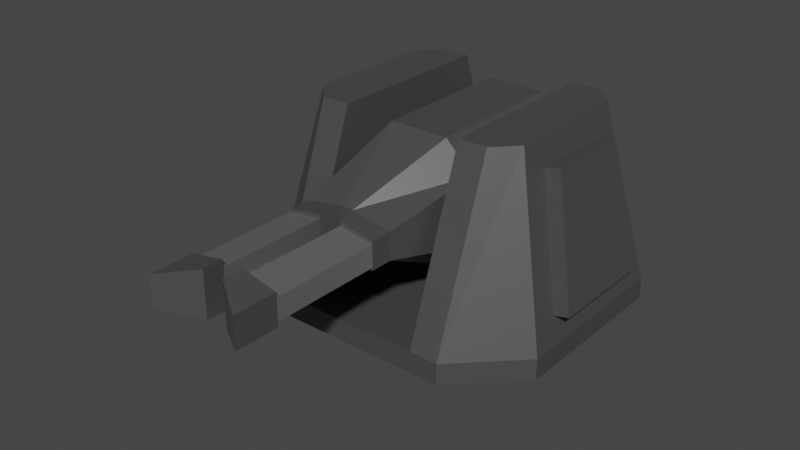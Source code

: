 # Source: Railgun.blend  (saved by Blender 3.4.6; exported with 4.5.12 LTS)
import bpy
from mathutils import Matrix  # noqa: F401  (used for matrix-valued properties, if any)

bpy.ops.wm.read_factory_settings(use_empty=True)
scene = bpy.context.scene
scene.name = 'Scene'

# ---- collections
col_defender_005 = bpy.data.collections.new('Defender.005'); scene.collection.children.link(col_defender_005)
col_turret_005 = bpy.data.collections.new('Turret.005'); col_defender_005.children.link(col_turret_005)
col_barrels_005 = bpy.data.collections.new('Barrels.005'); col_defender_005.children.link(col_barrels_005)

# ---- materials (node trees are filled in below, after node groups)
mat_material_001 = bpy.data.materials.new('Material.001')
mat_material_001.use_transparent_shadow = False
mat_material_002 = bpy.data.materials.new('Material.002')
mat_material_002.use_transparent_shadow = False

# ---- material node trees
mat_material_001.use_nodes = True; mat_material_001.node_tree.nodes.clear()
_N = mat_material_001.node_tree.nodes; _L = mat_material_001.node_tree.links
n0 = _N.new('ShaderNodeBsdfPrincipled'); n0.name = 'Principled BSDF'; n0.location = (10, 300)
n0.distribution = 'GGX'
n0.subsurface_method = 'RANDOM_WALK_SKIN'
n0.inputs[0].default_value = (0.1424, 0.1424, 0.1424, 1.0)
n0.inputs[1].default_value = 0.6373
n0.inputs[3].default_value = 1.45
n0.inputs[27].default_value = (0.0, 0.0, 0.0, 1.0)
n0.inputs[28].default_value = 1.0
n1 = _N.new('ShaderNodeOutputMaterial'); n1.name = 'Material Output'; n1.location = (300, 300)
_L.new(n0.outputs[0], n1.inputs[0])
n1.is_active_output = True
mat_material_002.use_nodes = True; mat_material_002.node_tree.nodes.clear()
_N = mat_material_002.node_tree.nodes; _L = mat_material_002.node_tree.links
n0 = _N.new('ShaderNodeBsdfPrincipled'); n0.name = 'Principled BSDF'; n0.location = (10, 300)
n0.distribution = 'GGX'
n0.subsurface_method = 'RANDOM_WALK_SKIN'
n0.inputs[0].default_value = (0.448, 0.448, 0.448, 1.0)
n0.inputs[1].default_value = 0.8083
n0.inputs[2].default_value = 0.3135
n0.inputs[3].default_value = 1.45
n0.inputs[14].default_value = (0.9836, 0.9836, 0.9836, 1.0)
n0.inputs[27].default_value = (0.0, 0.0, 0.0, 1.0)
n0.inputs[28].default_value = 1.0
n1 = _N.new('ShaderNodeOutputMaterial'); n1.name = 'Material Output'; n1.location = (300, 300)
_L.new(n0.outputs[0], n1.inputs[0])
n1.is_active_output = True

# ---- world
world_world = bpy.data.worlds.new('World'); scene.world = world_world
world_world.use_nodes = True; world_world.node_tree.nodes.clear()
_N = world_world.node_tree.nodes; _L = world_world.node_tree.links
n0 = _N.new('ShaderNodeOutputWorld'); n0.name = 'World Output'; n0.location = (300, 300)
n1 = _N.new('ShaderNodeBackground'); n1.name = 'Background'; n1.location = (10, 300)
n1.inputs[0].default_value = (0.05088, 0.05088, 0.05088, 1.0)
_L.new(n1.outputs[0], n0.inputs[0])
n0.is_active_output = True
world_world.color = (0.05088, 0.05088, 0.05088)
world_world.use_sun_shadow = False
world_world.sun_shadow_jitter_overblur = 0.0

# ---- meshes
me_cube_001 = bpy.data.meshes.new('Cube.001')
me_cube_001.from_pydata([(1.093, -0.1914, -1.268), (1.093, 1.609, -1.268), (0.0, 1.609, -1.268), (0.0, -0.1914, -1.268), (1.093, -0.1914, -1.042), (0.0, -0.1914, -1.042), (1.093, 1.026, -0.6764), (1.093, 0.6414, -0.6764), (1.257e-08, 0.6414, -0.6764), (1.257e-08, 1.026, -0.6764)], [], [(2, 1, 0, 3), (0, 4, 5, 3), (4, 7, 8, 5), (1, 6, 7, 4, 0), (8, 7, 6, 9), (2, 9, 6, 1)])
_uv = me_cube_001.uv_layers.new(name='UVMap')
_uv.uv.foreach_set('vector', [0.25, 0.5, 0.375, 0.5, 0.375, 0.75, 0.25, 0.75, 0.375, 0.75, 0.5139, 0.75, 0.5139, 0.875, 0.375, 0.875, 0.5139, 0.75, 0.5139, 0.5263, 0.5139, 0.4276, 0.5139, 0.875, 0.375, 0.5, 0.4936, 0.5, 0.5139, 0.5263, 0.5139, 0.75, 0.375, 0.75, 0.5139, 0.4276, 0.5139, 0.5263, 0.4936, 0.5, 0.4936, 0.375, 0.375, 0.375, 0.4936, 0.375, 0.4936, 0.5, 0.375, 0.5])
me_cube_001.materials.append(mat_material_001)
me_cube_001.update()
me_cube_002 = bpy.data.meshes.new('Cube.002')
me_cube_002.from_pydata([(0.0, 1.0, -0.07533), (0.0, 1.0, 0.07314), (0.0, -1.0, -0.07533), (0.0, -1.0, 0.07314), (0.4059, 1.0, 0.07314), (0.4058, -1.0, -0.07533), (0.4058, 1.0, -0.07533), (0.4059, -1.0, 0.07314), (1.0, -0.5964, -0.07533), (0.5964, -1.0, -0.07533), (0.5964, -1.0, 0.07314), (0.5964, 1.0, -0.07533), (1.0, 0.5964, -0.07533), (0.5964, 1.0, 0.07314), (0.4059, 0.5875, 1.294), (0.4059, -0.5875, 1.294), (0.5964, 0.5875, 1.294), (0.5964, -0.5875, 1.294), (0.9609, 0.3877, 0.2532), (0.9609, -0.3877, 0.2532), (0.7737, 0.2774, 1.114), (0.7737, -0.2774, 1.114), (1.0, 0.5964, 0.07314), (1.0, -0.5964, 0.07314), (0.7346, 0.44, 1.294), (0.7346, -0.44, 1.294), (1.063, 0.3877, 0.2772), (1.063, -0.3877, 0.2772), (0.8756, 0.2774, 1.138), (0.8756, -0.2774, 1.138)], [], [(9, 10, 7, 5), (12, 22, 23, 8), (4, 1, 3, 7), (5, 7, 3, 2), (4, 7, 15, 14), (6, 4, 13, 11), (0, 6, 5, 2), (0, 1, 4, 6), (22, 12, 11, 13), (10, 9, 8, 23), (6, 11, 12, 8, 9, 5), (24, 16, 14, 15, 17, 25), (10, 23, 25, 17), (13, 4, 14, 16), (22, 13, 16, 24), (7, 10, 17, 15), (21, 19, 27, 29), (18, 19, 23, 22), (21, 20, 24, 25), (19, 21, 25, 23), (20, 18, 22, 24), (27, 26, 28, 29), (19, 18, 26, 27), (18, 20, 28, 26), (20, 21, 29, 28)])
_uv = me_cube_002.uv_layers.new(name='UVMap')
_uv.uv.foreach_set('vector', [0.375, 0.8004, 0.625, 0.8004, 0.625, 0.8149, 0.375, 0.8149, 0.375, 0.5504, 0.625, 0.5504, 0.625, 0.6996, 0.375, 0.6996, 0.6899, 0.5, 0.75, 0.5, 0.75, 0.75, 0.6899, 0.75, 0.375, 0.8149, 0.625, 0.8149, 0.625, 0.875, 0.375, 0.875, 0.6899, 0.5, 0.6899, 0.75, 0.6899, 0.75, 0.6899, 0.5, 0.375, 0.4351, 0.625, 0.4351, 0.625, 0.4496, 0.375, 0.4496, 0.25, 0.5, 0.3101, 0.5, 0.3101, 0.75, 0.25, 0.75, 0.375, 0.375, 0.625, 0.375, 0.625, 0.4351, 0.375, 0.4351, 0.625, 0.5504, 0.375, 0.5504, 0.375, 0.4496, 0.625, 0.4496, 0.625, 0.8004, 0.375, 0.8004, 0.375, 0.6996, 0.625, 0.6996, 0.3101, 0.5, 0.3246, 0.5, 0.375, 0.5504, 0.375, 0.6996, 0.3246, 0.75, 0.3101, 0.75, 0.625, 0.5504, 0.6754, 0.5, 0.6899, 0.5, 0.6899, 0.75, 0.6754, 0.75, 0.625, 0.6996, 0.625, 0.8004, 0.625, 0.6996, 0.625, 0.6996, 0.625, 0.8004, 0.625, 0.4496, 0.625, 0.4351, 0.625, 0.4351, 0.625, 0.4496, 0.625, 0.5504, 0.625, 0.4496, 0.625, 0.4496, 0.625, 0.5504, 0.625, 0.8149, 0.625, 0.8004, 0.625, 0.8004, 0.625, 0.8149, 0.625, 0.6703, 0.625, 0.675, 0.625, 0.675, 0.625, 0.6703, 0.625, 0.575, 0.625, 0.675, 0.625, 0.6996, 0.625, 0.5504, 0.625, 0.6703, 0.625, 0.5797, 0.625, 0.5504, 0.625, 0.6996, 0.625, 0.675, 0.625, 0.6703, 0.625, 0.6996, 0.625, 0.6996, 0.625, 0.5797, 0.625, 0.575, 0.625, 0.5504, 0.625, 0.5504, 0.625, 0.675, 0.625, 0.575, 0.625, 0.5797, 0.625, 0.6703, 0.625, 0.675, 0.625, 0.575, 0.625, 0.575, 0.625, 0.675, 0.625, 0.575, 0.625, 0.5797, 0.625, 0.5797, 0.625, 0.575, 0.625, 0.5797, 0.625, 0.6703, 0.625, 0.6703, 0.625, 0.5797])
me_cube_002.materials.append(mat_material_001)
me_cube_002.update()
me_cube_004 = bpy.data.meshes.new('Cube.004')
me_cube_004.from_pydata([(-1.053, -0.5836, -0.5492), (-0.5492, -0.5836, -1.0), (-0.5492, -0.5836, 1.0), (-1.053, -0.5836, 0.5492), (-0.5492, 0.06301, -1.0), (-1.053, 0.06301, -0.5492), (-1.053, 0.06301, 0.5492), (-0.5492, 0.06301, 1.0), (0.5492, -0.5836, -1.0), (1.053, -0.5836, -0.5492), (1.053, -0.5836, 0.5492), (0.5492, -0.5836, 1.0), (1.053, 0.06301, -0.5492), (0.5492, 0.06301, -1.0), (0.5492, 0.06301, 1.0), (1.053, 0.06301, 0.5492), (-1.053, 0.6564, 0.1722), (-0.5492, 0.6564, -0.2786), (-0.5492, 0.6564, 1.0), (-1.053, 0.6564, 0.5492), (0.5492, 0.6564, -0.2786), (1.053, 0.6564, 0.1722), (1.053, 0.6564, 0.5492), (0.5492, 0.6564, 1.0)], [], [(8, 9, 10, 11, 2, 3, 0, 1), (12, 15, 10, 9), (14, 7, 2, 11), (0, 3, 6, 5), (15, 12, 21, 22), (4, 1, 0, 5), (2, 7, 6, 3), (8, 13, 12, 9), (14, 11, 10, 15), (4, 13, 8, 1), (17, 16, 19, 18, 23, 22, 21, 20), (14, 15, 22, 23), (12, 13, 20, 21), (5, 6, 19, 16), (6, 7, 18, 19), (7, 14, 23, 18), (4, 5, 16, 17), (13, 4, 17, 20)])
_uv = me_cube_004.uv_layers.new(name='UVMap')
_uv.uv.foreach_set('vector', [0.375, 0.8063, 0.4313, 0.75, 0.5687, 0.75, 0.625, 0.8063, 0.625, 0.9437, 0.5687, 1.0, 0.4313, 1.0, 0.375, 0.9437, 0.4313, 0.5, 0.5687, 0.5, 0.5687, 0.75, 0.4313, 0.75, 0.6813, 0.5, 0.8187, 0.5, 0.8187, 0.75, 0.6813, 0.75, 0.4313, 0.0, 0.5687, 0.0, 0.5687, 0.25, 0.4313, 0.25, 0.5687, 0.5, 0.4313, 0.5, 0.4313, 0.5, 0.5687, 0.5, 0.1813, 0.5, 0.1813, 0.75, 0.125, 0.75, 0.125, 0.5, 0.625, 0.0, 0.625, 0.25, 0.5687, 0.25, 0.5687, 0.0, 0.3187, 0.75, 0.3187, 0.5, 0.4313, 0.5, 0.4313, 0.75, 0.6813, 0.5, 0.6813, 0.75, 0.5687, 0.75, 0.5687, 0.5, 0.1813, 0.5, 0.3187, 0.5, 0.3187, 0.75, 0.1813, 0.75, 0.375, 0.3063, 0.4313, 0.25, 0.5687, 0.25, 0.625, 0.3063, 0.625, 0.4437, 0.5687, 0.5, 0.4313, 0.5, 0.375, 0.4437, 0.6813, 0.5, 0.5687, 0.5, 0.5687, 0.5, 0.6813, 0.5, 0.4313, 0.5, 0.3187, 0.5, 0.3187, 0.5, 0.4313, 0.5, 0.4313, 0.25, 0.5687, 0.25, 0.5687, 0.25, 0.4313, 0.25, 0.5687, 0.25, 0.625, 0.25, 0.625, 0.25, 0.5687, 0.25, 0.8187, 0.5, 0.6813, 0.5, 0.6813, 0.5, 0.8187, 0.5, 0.1813, 0.5, 0.125, 0.5, 0.125, 0.5, 0.1813, 0.5, 0.3187, 0.5, 0.1813, 0.5, 0.1813, 0.5, 0.3187, 0.5])
me_cube_004.materials.append(mat_material_001)
me_cube_004.update()
me_cylinder_003 = bpy.data.meshes.new('Cylinder.003')
me_cylinder_003.from_pydata([(0.0, 1.0, -1.0), (0.0, 1.0, 1.0), (0.866, 0.5, -1.0), (0.866, 0.5, 1.0), (0.866, -0.5, -1.0), (0.866, -0.5, 1.0), (0.0, -1.0, -1.0), (0.0, -1.0, 1.0), (-0.866, -0.5, -1.0), (-0.866, -0.5, 1.0), (-0.866, 0.5, -1.0), (-0.866, 0.5, 1.0)], [], [(0, 1, 3, 2), (2, 3, 5, 4), (4, 5, 7, 6), (6, 7, 9, 8), (3, 1, 11, 9, 7, 5), (8, 9, 11, 10), (10, 11, 1, 0), (0, 2, 4, 6, 8, 10)])
_uv = me_cylinder_003.uv_layers.new(name='UVMap')
_uv.uv.foreach_set('vector', [1.0, 0.5, 1.0, 1.0, 0.8333, 1.0, 0.8333, 0.5, 0.8333, 0.5, 0.8333, 1.0, 0.6667, 1.0, 0.6667, 0.5, 0.6667, 0.5, 0.6667, 1.0, 0.5, 1.0, 0.5, 0.5, 0.5, 0.5, 0.5, 1.0, 0.3333, 1.0, 0.3333, 0.5, 0.4578, 0.37, 0.25, 0.49, 0.04215, 0.37, 0.04215, 0.13, 0.25, 0.01, 0.4578, 0.13, 0.3333, 0.5, 0.3333, 1.0, 0.1667, 1.0, 0.1667, 0.5, 0.1667, 0.5, 0.1667, 1.0, -8.941e-08, 1.0, -8.941e-08, 0.5, 0.75, 0.49, 0.9578, 0.37, 0.9578, 0.13, 0.75, 0.01, 0.5422, 0.13, 0.5422, 0.37])
me_cylinder_003.materials.append(mat_material_002)
me_cylinder_003.update()
me_cube_005 = bpy.data.meshes.new('Cube.005')
me_cube_005.from_pydata([(-1.0, -1.0, -1.0), (-1.0, -1.0, 1.0), (-1.0, 1.0, -1.0), (-1.0, 1.0, 1.0), (1.0, -1.0, -1.0), (1.0, -1.0, 1.0), (1.0, 1.0, -1.0), (1.0, 1.0, 1.0)], [], [(0, 1, 3, 2), (2, 3, 7, 6), (6, 7, 5, 4), (4, 5, 1, 0), (2, 6, 4, 0), (7, 3, 1, 5)])
_uv = me_cube_005.uv_layers.new(name='UVMap')
_uv.uv.foreach_set('vector', [0.375, 0.0, 0.625, 0.0, 0.625, 0.25, 0.375, 0.25, 0.375, 0.25, 0.625, 0.25, 0.625, 0.5, 0.375, 0.5, 0.375, 0.5, 0.625, 0.5, 0.625, 0.75, 0.375, 0.75, 0.375, 0.75, 0.625, 0.75, 0.625, 1.0, 0.375, 1.0, 0.125, 0.5, 0.375, 0.5, 0.375, 0.75, 0.125, 0.75, 0.625, 0.5, 0.875, 0.5, 0.875, 0.75, 0.625, 0.75])
me_cube_005.materials.append(mat_material_002)
me_cube_005.update()
me_cube_006 = bpy.data.meshes.new('Cube.006')
me_cube_006.from_pydata([(-1.0, -1.0, -1.0), (-1.0, -1.0, 1.0), (-1.0, 1.0, -1.0), (-1.0, 1.0, 1.0), (1.0, -1.0, -1.0), (1.0, -1.0, 1.0), (1.0, 1.0, -1.0), (1.0, 1.0, 1.0)], [], [(0, 1, 3, 2), (2, 3, 7, 6), (6, 7, 5, 4), (4, 5, 1, 0), (2, 6, 4, 0), (7, 3, 1, 5)])
_uv = me_cube_006.uv_layers.new(name='UVMap')
_uv.uv.foreach_set('vector', [0.375, 0.0, 0.625, 0.0, 0.625, 0.25, 0.375, 0.25, 0.375, 0.25, 0.625, 0.25, 0.625, 0.5, 0.375, 0.5, 0.375, 0.5, 0.625, 0.5, 0.625, 0.75, 0.375, 0.75, 0.375, 0.75, 0.625, 0.75, 0.625, 1.0, 0.375, 1.0, 0.125, 0.5, 0.375, 0.5, 0.375, 0.75, 0.125, 0.75, 0.625, 0.5, 0.875, 0.5, 0.875, 0.75, 0.625, 0.75])
me_cube_006.materials.append(mat_material_002)
me_cube_006.update()
me_cylinder_009 = bpy.data.meshes.new('Cylinder.009')
me_cylinder_009.from_pydata([(0.0, 1.0, -1.0), (0.0, 1.0, 1.0), (0.866, 0.5, -1.0), (0.866, 0.5, 1.0), (0.866, -0.5, -1.0), (0.866, -0.5, 1.0), (0.0, -1.0, -1.0), (0.0, -1.0, 1.0), (-0.866, -0.5, -1.0), (-0.866, -0.5, 1.0), (-0.866, 0.5, -1.0), (-0.866, 0.5, 1.0)], [], [(0, 1, 3, 2), (2, 3, 5, 4), (4, 5, 7, 6), (6, 7, 9, 8), (3, 1, 11, 9, 7, 5), (8, 9, 11, 10), (10, 11, 1, 0), (0, 2, 4, 6, 8, 10)])
_uv = me_cylinder_009.uv_layers.new(name='UVMap')
_uv.uv.foreach_set('vector', [1.0, 0.5, 1.0, 1.0, 0.8333, 1.0, 0.8333, 0.5, 0.8333, 0.5, 0.8333, 1.0, 0.6667, 1.0, 0.6667, 0.5, 0.6667, 0.5, 0.6667, 1.0, 0.5, 1.0, 0.5, 0.5, 0.5, 0.5, 0.5, 1.0, 0.3333, 1.0, 0.3333, 0.5, 0.4578, 0.37, 0.25, 0.49, 0.04215, 0.37, 0.04215, 0.13, 0.25, 0.01, 0.4578, 0.13, 0.3333, 0.5, 0.3333, 1.0, 0.1667, 1.0, 0.1667, 0.5, 0.1667, 0.5, 0.1667, 1.0, -8.941e-08, 1.0, -8.941e-08, 0.5, 0.75, 0.49, 0.9578, 0.37, 0.9578, 0.13, 0.75, 0.01, 0.5422, 0.13, 0.5422, 0.37])
me_cylinder_009.materials.append(mat_material_002)
me_cylinder_009.update()
me_cube_003 = bpy.data.meshes.new('Cube.003')
me_cube_003.from_pydata([(-1.053, -0.9629, -0.5492), (-0.5492, -0.9629, -1.0), (-0.5492, -0.9629, 1.0), (-1.053, -0.9629, 0.5492), (0.5492, -0.9629, -1.0), (1.053, -0.9629, -0.5492), (1.053, -0.9629, 0.5492), (0.5492, -0.9629, 1.0), (-0.09314, -1.744, -0.3227), (-0.8295, -1.744, -0.218), (-0.8295, -1.744, 0.218), (-0.09314, -1.744, 0.3227), (0.8295, -1.744, -0.218), (0.09314, -1.744, -0.3227), (0.09314, -1.744, 0.3227), (0.8295, -1.744, 0.218), (-0.1963, -1.931, -0.3227), (-0.8295, -1.931, -0.218), (-0.8295, -1.931, 0.218), (-0.1963, -1.931, 0.3227), (0.8295, -1.931, -0.218), (0.1963, -1.931, -0.3227), (0.1963, -1.931, 0.3227), (0.8295, -1.931, 0.218)], [], [(4, 1, 0, 3, 2, 7, 6, 5), (9, 8, 16, 17), (0, 1, 8, 9), (7, 2, 11, 14), (3, 0, 9, 10), (6, 7, 14, 15), (2, 3, 10, 11), (5, 6, 15, 12), (1, 4, 13, 8), (4, 5, 12, 13), (13, 12, 20, 21), (8, 13, 14, 11), (16, 19, 18, 17), (20, 23, 22, 21), (8, 11, 19, 16), (10, 9, 17, 18), (15, 14, 22, 23), (11, 10, 18, 19), (14, 13, 21, 22), (12, 15, 23, 20)])
_uv = me_cube_003.uv_layers.new(name='UVMap')
_uv.uv.foreach_set('vector', [0.375, 0.8063, 0.375, 0.9437, 0.4313, 1.0, 0.5687, 1.0, 0.625, 0.9437, 0.625, 0.8063, 0.5687, 0.75, 0.4313, 0.75, 0.4313, 1.0, 0.375, 0.9437, 0.375, 0.9437, 0.4313, 1.0, 0.4313, 1.0, 0.375, 0.9437, 0.375, 0.9437, 0.4313, 1.0, 0.625, 0.8063, 0.625, 0.9437, 0.625, 0.9437, 0.625, 0.8063, 0.5687, 1.0, 0.4313, 1.0, 0.4313, 1.0, 0.5687, 1.0, 0.5687, 0.75, 0.625, 0.8063, 0.625, 0.8063, 0.5687, 0.75, 0.625, 0.9437, 0.5687, 1.0, 0.5687, 1.0, 0.625, 0.9437, 0.4313, 0.75, 0.5687, 0.75, 0.5687, 0.75, 0.4313, 0.75, 0.375, 0.9437, 0.375, 0.8063, 0.375, 0.8063, 0.375, 0.9437, 0.375, 0.8063, 0.4313, 0.75, 0.4313, 0.75, 0.375, 0.8063, 0.375, 0.8063, 0.4313, 0.75, 0.4313, 0.75, 0.375, 0.8063, 0.375, 0.9437, 0.375, 0.8063, 0.625, 0.8063, 0.625, 0.9437, 0.375, 0.9437, 0.625, 0.9437, 0.5687, 1.0, 0.4313, 1.0, 0.4313, 0.75, 0.5687, 0.75, 0.625, 0.8063, 0.375, 0.8063, 0.375, 0.9437, 0.625, 0.9437, 0.625, 0.9437, 0.375, 0.9437, 0.5687, 1.0, 0.4313, 1.0, 0.4313, 1.0, 0.5687, 1.0, 0.5687, 0.75, 0.625, 0.8063, 0.625, 0.8063, 0.5687, 0.75, 0.625, 0.9437, 0.5687, 1.0, 0.5687, 1.0, 0.625, 0.9437, 0.625, 0.8063, 0.375, 0.8063, 0.375, 0.8063, 0.625, 0.8063, 0.4313, 0.75, 0.5687, 0.75, 0.5687, 0.75, 0.4313, 0.75])
me_cube_003.materials.append(mat_material_001)
me_cube_003.update()
me_cube_007 = bpy.data.meshes.new('Cube.007')
me_cube_007.from_pydata([(-0.1963, -1.931, -0.2534), (-0.8295, -1.931, -0.1712), (-0.8295, -1.931, 0.1712), (-0.1963, -1.931, 0.2534), (0.8295, -1.931, -0.1712), (0.1963, -1.931, -0.2534), (0.1963, -1.931, 0.2534), (0.8295, -1.931, 0.1712), (-0.1963, -2.828, -0.2534), (-0.8295, -2.828, -0.1712), (-0.8295, -2.828, 0.1712), (-0.1963, -2.828, 0.2534), (0.8295, -2.828, -0.1712), (0.1963, -2.828, -0.2534), (0.1963, -2.828, 0.2534), (0.8295, -2.828, 0.1712)], [], [(0, 1, 2, 3), (4, 5, 6, 7), (8, 11, 10, 9), (12, 15, 14, 13), (5, 4, 12, 13), (1, 0, 8, 9), (6, 5, 13, 14), (4, 7, 15, 12), (7, 6, 14, 15), (3, 2, 10, 11), (0, 3, 11, 8), (2, 1, 9, 10)])
_uv = me_cube_007.uv_layers.new(name='UVMap')
_uv.uv.foreach_set('vector', [0.375, 0.9437, 0.4313, 1.0, 0.5687, 1.0, 0.625, 0.9437, 0.4313, 0.75, 0.375, 0.8063, 0.625, 0.8063, 0.5687, 0.75, 0.375, 0.9437, 0.625, 0.9437, 0.5687, 1.0, 0.4313, 1.0, 0.4313, 0.75, 0.5687, 0.75, 0.625, 0.8063, 0.375, 0.8063, 0.375, 0.8063, 0.4313, 0.75, 0.4313, 0.75, 0.375, 0.8063, 0.4313, 1.0, 0.375, 0.9437, 0.375, 0.9437, 0.4313, 1.0, 0.625, 0.8063, 0.375, 0.8063, 0.375, 0.8063, 0.625, 0.8063, 0.4313, 0.75, 0.5687, 0.75, 0.5687, 0.75, 0.4313, 0.75, 0.5687, 0.75, 0.625, 0.8063, 0.625, 0.8063, 0.5687, 0.75, 0.625, 0.9437, 0.5687, 1.0, 0.5687, 1.0, 0.625, 0.9437, 0.375, 0.9437, 0.625, 0.9437, 0.625, 0.9437, 0.375, 0.9437, 0.5687, 1.0, 0.4313, 1.0, 0.4313, 1.0, 0.5687, 1.0])
me_cube_007.materials.append(mat_material_002)
me_cube_007.update()
me_cube_008 = bpy.data.meshes.new('Cube.008')
me_cube_008.from_pydata([(-0.1963, -2.828, -0.3631), (-0.8295, -2.828, -0.2453), (-0.8295, -2.828, 0.2453), (-0.1963, -2.828, 0.3631), (0.8295, -2.828, -0.2453), (0.1963, -2.828, -0.3631), (0.1963, -2.828, 0.3631), (0.8295, -2.828, 0.2453), (-0.1963, -2.996, -0.3631), (-0.8295, -3.188, -0.2453), (-0.8295, -3.188, 0.2453), (-0.1963, -2.996, 0.3631), (0.8295, -3.188, -0.2453), (0.1963, -2.996, -0.3631), (0.1963, -2.996, 0.3631), (0.8295, -3.188, 0.2453)], [], [(0, 1, 2, 3), (4, 5, 6, 7), (8, 11, 10, 9), (12, 15, 14, 13), (5, 4, 12, 13), (1, 0, 8, 9), (6, 5, 13, 14), (4, 7, 15, 12), (7, 6, 14, 15), (3, 2, 10, 11), (0, 3, 11, 8), (2, 1, 9, 10)])
_uv = me_cube_008.uv_layers.new(name='UVMap')
_uv.uv.foreach_set('vector', [0.375, 0.9437, 0.4313, 1.0, 0.5687, 1.0, 0.625, 0.9437, 0.4313, 0.75, 0.375, 0.8063, 0.625, 0.8063, 0.5687, 0.75, 0.375, 0.9437, 0.625, 0.9437, 0.5687, 1.0, 0.4313, 1.0, 0.4313, 0.75, 0.5687, 0.75, 0.625, 0.8063, 0.375, 0.8063, 0.375, 0.8063, 0.4313, 0.75, 0.4313, 0.75, 0.375, 0.8063, 0.4313, 1.0, 0.375, 0.9437, 0.375, 0.9437, 0.4313, 1.0, 0.625, 0.8063, 0.375, 0.8063, 0.375, 0.8063, 0.625, 0.8063, 0.4313, 0.75, 0.5687, 0.75, 0.5687, 0.75, 0.4313, 0.75, 0.5687, 0.75, 0.625, 0.8063, 0.625, 0.8063, 0.5687, 0.75, 0.625, 0.9437, 0.5687, 1.0, 0.5687, 1.0, 0.625, 0.9437, 0.375, 0.9437, 0.625, 0.9437, 0.625, 0.9437, 0.375, 0.9437, 0.5687, 1.0, 0.4313, 1.0, 0.4313, 1.0, 0.5687, 1.0])
me_cube_008.materials.append(mat_material_001)
me_cube_008.update()

# ---- objects
ob_cube_024 = bpy.data.objects.new('Cube.024', me_cube_001)
ob_mount_005 = bpy.data.objects.new('Mount.005', me_cube_002)
ob_cube_026 = bpy.data.objects.new('Cube.026', me_cube_004)
ob_cylinder_044 = bpy.data.objects.new('Cylinder.044', me_cylinder_003)
ob_cube_027 = bpy.data.objects.new('Cube.027', me_cube_005)
ob_cube_028 = bpy.data.objects.new('Cube.028', me_cube_006)
ob_cylinder_050 = bpy.data.objects.new('Cylinder.050', me_cylinder_009)
ob_cube_001 = bpy.data.objects.new('Cube.001', me_cube_003)
ob_cube_002 = bpy.data.objects.new('Cube.002', me_cube_007)
ob_cube_003 = bpy.data.objects.new('Cube.003', me_cube_008)

# ---- transforms, parenting, visibility, modifiers, constraints
ob_cube_024.location = (0.2927, 0.8976, 1.125)
ob_cube_024.scale = (0.4972, 0.2663, 0.7361)
_m = ob_cube_024.modifiers.new('Mirror', 'MIRROR')
ob_mount_005.location = (0.2927, -0.001573, 0.097)
ob_mount_005.scale = (1.339, 1.328, 1.286)
_m = ob_mount_005.modifiers.new('Mirror', 'MIRROR')
ob_cube_026.location = (0.2927, 0.04827, 1.077)
ob_cube_026.scale = (0.4911, 1.054, 0.5482)
ob_cylinder_044.location = (0.292, 0.04804, 1.077)
ob_cylinder_044.rotation_euler = (-1.571, -128.8, -1.571)
ob_cylinder_044.scale = (0.4875, 0.304, 0.7152)
ob_cube_027.location = (0.2927, 0.7656, 1.452)
ob_cube_027.scale = (0.245, 0.02773, 0.04084)
ob_cube_028.location = (0.2927, 0.7656, 1.295)
ob_cube_028.scale = (0.1411, 0.02773, 0.04084)
ob_cylinder_050.location = (0.2927, 0.7619, 1.077)
ob_cylinder_050.rotation_euler = (1.571, -0.0, 0.0)
ob_cylinder_050.scale = (0.1163, 0.1163, 0.02549)
ob_cube_001.location = (0.2927, 0.4478, 1.077)
ob_cube_001.scale = (0.4911, 1.054, 0.5482)
ob_cube_002.location = (0.2927, 0.4478, 1.077)
ob_cube_002.scale = (0.4911, 1.054, 0.5482)
ob_cube_003.location = (0.2927, 0.4478, 1.077)
ob_cube_003.scale = (0.4911, 1.054, 0.5482)

# ---- collection membership
col_turret_005.objects.link(ob_cube_024)
col_turret_005.objects.link(ob_mount_005)
col_barrels_005.objects.link(ob_cube_026)
col_barrels_005.objects.link(ob_cylinder_044)
col_barrels_005.objects.link(ob_cube_027)
col_barrels_005.objects.link(ob_cube_028)
col_barrels_005.objects.link(ob_cylinder_050)
col_barrels_005.objects.link(ob_cube_001)
col_barrels_005.objects.link(ob_cube_002)
col_barrels_005.objects.link(ob_cube_003)

# ---- scene / render settings (as saved in the file)
scene.frame_start = 1; scene.frame_end = 250; scene.frame_set(2)
scene.render.engine = 'BLENDER_EEVEE_NEXT'
scene.cycles.sampling_pattern = 'TABULATED_SOBOL'
scene.cycles.use_light_tree = False
scene.view_settings.view_transform = 'Filmic'
bpy.context.view_layer.update()

# ---- added for rendering (the .blend has no active camera and no usable light): camera, sun
cam_auto = bpy.data.cameras.new('AutoCamera')
cam_auto.lens = 50.0
cam_auto.sensor_width = 36.0
cam_auto.clip_end = 1000.0
ob_auto_camera = bpy.data.objects.new('AutoCamera', cam_auto)
scene.collection.objects.link(ob_auto_camera)
ob_auto_camera.location = (5.28813, -6.78698, 4.87704)
ob_auto_camera.rotation_euler = (1.09748, -7.21219e-08, 0.694738)
scene.camera = ob_auto_camera
light_auto_sun = bpy.data.lights.new('AutoSun', 'SUN')
light_auto_sun.energy = 3.0
light_auto_sun.angle = 0.0523599
ob_auto_sun = bpy.data.objects.new('AutoSun', light_auto_sun)
scene.collection.objects.link(ob_auto_sun)
ob_auto_sun.rotation_euler = (0.872665, 0.174533, 0.523599)
bpy.context.view_layer.update()

